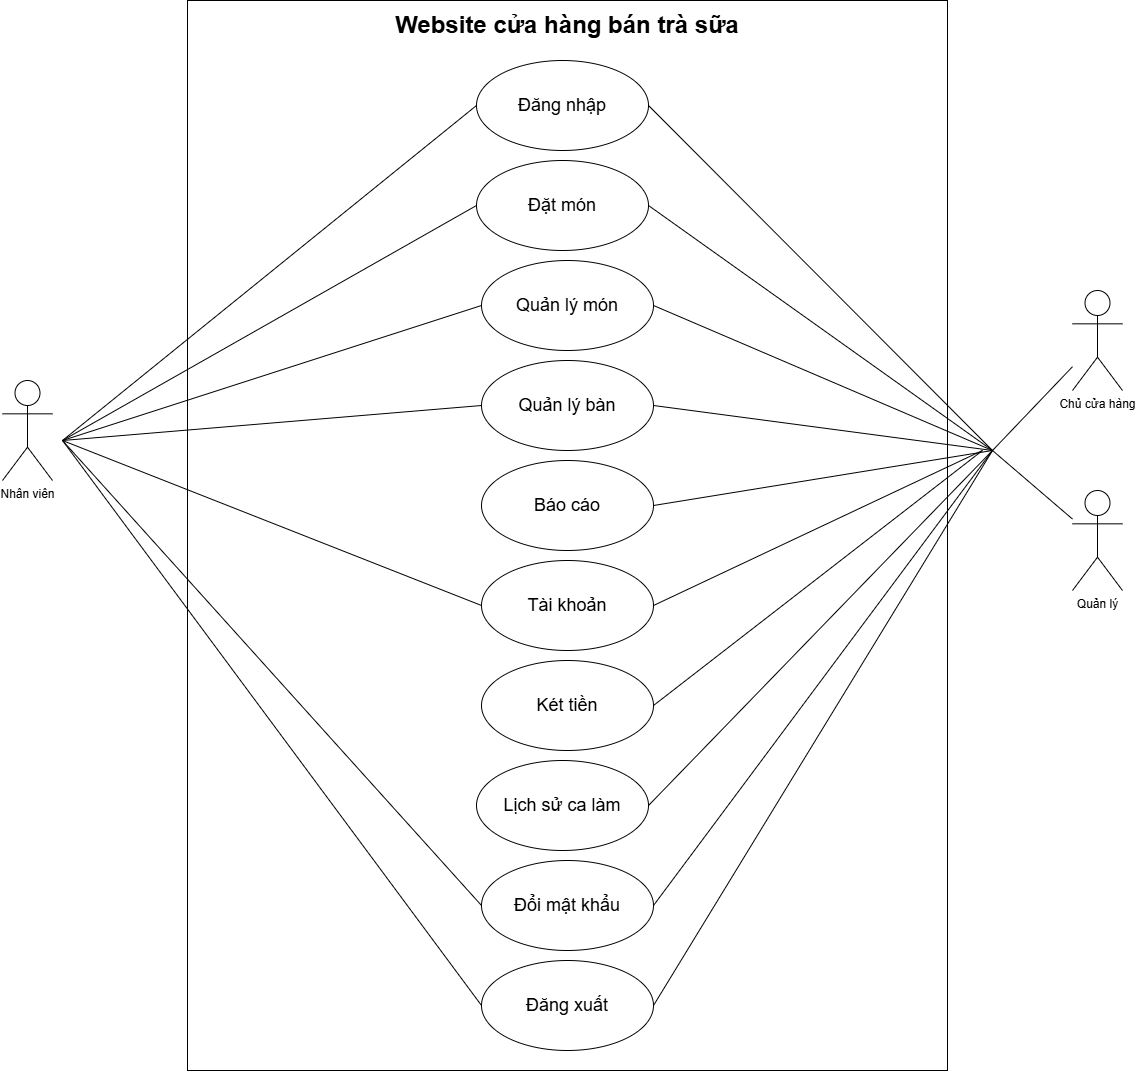

The diagram above was exported from draw.io. Its source (the exported page's mxGraphModel, read from the mxfile embedded in the PNG):
<mxGraphModel dx="2131" dy="626" grid="1" gridSize="10" guides="1" tooltips="1" connect="1" arrows="1" fold="1" page="1" pageScale="1" pageWidth="850" pageHeight="1100" math="0" shadow="0">
  <root>
    <mxCell id="0" />
    <mxCell id="1" parent="0" />
    <mxCell id="56z3uH3sfaKopXVRGdMW-1" value="" style="rounded=0;whiteSpace=wrap;html=1;" parent="1" vertex="1">
      <mxGeometry x="45" y="120" width="760" height="1070" as="geometry" />
    </mxCell>
    <mxCell id="56z3uH3sfaKopXVRGdMW-2" value="&lt;font style=&quot;font-size: 24px;&quot;&gt;&lt;b style=&quot;&quot;&gt;Website cửa hàng bán trà sữa&lt;/b&gt;&lt;/font&gt;" style="text;html=1;align=center;verticalAlign=middle;whiteSpace=wrap;rounded=0;" parent="1" vertex="1">
      <mxGeometry x="250" y="130" width="350" height="30" as="geometry" />
    </mxCell>
    <mxCell id="56z3uH3sfaKopXVRGdMW-3" value="Nhân viên" style="shape=umlActor;verticalLabelPosition=bottom;verticalAlign=top;html=1;outlineConnect=0;" parent="1" vertex="1">
      <mxGeometry x="-140" y="500" width="50" height="100" as="geometry" />
    </mxCell>
    <mxCell id="56z3uH3sfaKopXVRGdMW-4" value="Chủ cửa hàng" style="shape=umlActor;verticalLabelPosition=bottom;verticalAlign=top;html=1;outlineConnect=0;" parent="1" vertex="1">
      <mxGeometry x="930" y="410" width="50" height="100" as="geometry" />
    </mxCell>
    <mxCell id="56z3uH3sfaKopXVRGdMW-5" value="Quản lý" style="shape=umlActor;verticalLabelPosition=bottom;verticalAlign=top;html=1;outlineConnect=0;" parent="1" vertex="1">
      <mxGeometry x="930" y="610" width="50" height="100" as="geometry" />
    </mxCell>
    <mxCell id="56z3uH3sfaKopXVRGdMW-7" value="&lt;span style=&quot;font-size: 18px;&quot;&gt;Quản lý món&lt;/span&gt;" style="ellipse;whiteSpace=wrap;html=1;" parent="1" vertex="1">
      <mxGeometry x="339" y="380" width="172" height="90" as="geometry" />
    </mxCell>
    <mxCell id="56z3uH3sfaKopXVRGdMW-17" value="" style="endArrow=none;html=1;rounded=0;entryX=0;entryY=0.5;entryDx=0;entryDy=0;" parent="1" target="5YfF_jtujaZAapHBgMh_-1" edge="1">
      <mxGeometry width="50" height="50" relative="1" as="geometry">
        <mxPoint x="-80" y="560" as="sourcePoint" />
        <mxPoint x="360" y="220" as="targetPoint" />
      </mxGeometry>
    </mxCell>
    <mxCell id="56z3uH3sfaKopXVRGdMW-18" value="" style="endArrow=none;html=1;rounded=0;entryX=0;entryY=0.5;entryDx=0;entryDy=0;" parent="1" target="5YfF_jtujaZAapHBgMh_-2" edge="1">
      <mxGeometry width="50" height="50" relative="1" as="geometry">
        <mxPoint x="-80" y="560" as="sourcePoint" />
        <mxPoint x="360" y="310" as="targetPoint" />
      </mxGeometry>
    </mxCell>
    <mxCell id="56z3uH3sfaKopXVRGdMW-19" value="" style="endArrow=none;html=1;rounded=0;entryX=0;entryY=0.5;entryDx=0;entryDy=0;" parent="1" target="56z3uH3sfaKopXVRGdMW-7" edge="1">
      <mxGeometry width="50" height="50" relative="1" as="geometry">
        <mxPoint x="-80" y="560" as="sourcePoint" />
        <mxPoint x="620" y="540" as="targetPoint" />
      </mxGeometry>
    </mxCell>
    <mxCell id="56z3uH3sfaKopXVRGdMW-20" value="" style="endArrow=none;html=1;rounded=0;entryX=0;entryY=0.5;entryDx=0;entryDy=0;" parent="1" target="5YfF_jtujaZAapHBgMh_-3" edge="1">
      <mxGeometry width="50" height="50" relative="1" as="geometry">
        <mxPoint x="-80" y="560" as="sourcePoint" />
        <mxPoint x="420" y="520" as="targetPoint" />
      </mxGeometry>
    </mxCell>
    <mxCell id="56z3uH3sfaKopXVRGdMW-21" value="" style="endArrow=none;html=1;rounded=0;entryX=0;entryY=0.5;entryDx=0;entryDy=0;" parent="1" target="5YfF_jtujaZAapHBgMh_-5" edge="1">
      <mxGeometry width="50" height="50" relative="1" as="geometry">
        <mxPoint x="-80" y="560" as="sourcePoint" />
        <mxPoint x="250" y="750" as="targetPoint" />
      </mxGeometry>
    </mxCell>
    <mxCell id="56z3uH3sfaKopXVRGdMW-22" value="" style="endArrow=none;html=1;rounded=0;entryX=0;entryY=0.5;entryDx=0;entryDy=0;" parent="1" target="5YfF_jtujaZAapHBgMh_-8" edge="1">
      <mxGeometry width="50" height="50" relative="1" as="geometry">
        <mxPoint x="-80" y="560" as="sourcePoint" />
        <mxPoint x="365" y="1060" as="targetPoint" />
      </mxGeometry>
    </mxCell>
    <mxCell id="56z3uH3sfaKopXVRGdMW-23" value="" style="endArrow=none;html=1;rounded=0;entryX=0;entryY=0.5;entryDx=0;entryDy=0;" parent="1" target="5YfF_jtujaZAapHBgMh_-9" edge="1">
      <mxGeometry width="50" height="50" relative="1" as="geometry">
        <mxPoint x="-80" y="560" as="sourcePoint" />
        <mxPoint x="370" y="1140" as="targetPoint" />
      </mxGeometry>
    </mxCell>
    <mxCell id="56z3uH3sfaKopXVRGdMW-24" value="" style="endArrow=none;html=1;rounded=0;" parent="1" target="56z3uH3sfaKopXVRGdMW-4" edge="1">
      <mxGeometry width="50" height="50" relative="1" as="geometry">
        <mxPoint x="850" y="570" as="sourcePoint" />
        <mxPoint x="650" y="610" as="targetPoint" />
      </mxGeometry>
    </mxCell>
    <mxCell id="56z3uH3sfaKopXVRGdMW-25" value="" style="endArrow=none;html=1;rounded=0;" parent="1" target="56z3uH3sfaKopXVRGdMW-5" edge="1">
      <mxGeometry width="50" height="50" relative="1" as="geometry">
        <mxPoint x="850" y="570" as="sourcePoint" />
        <mxPoint x="1270" y="790" as="targetPoint" />
      </mxGeometry>
    </mxCell>
    <mxCell id="56z3uH3sfaKopXVRGdMW-26" value="" style="endArrow=none;html=1;rounded=0;exitX=1;exitY=0.5;exitDx=0;exitDy=0;" parent="1" source="5YfF_jtujaZAapHBgMh_-1" edge="1">
      <mxGeometry width="50" height="50" relative="1" as="geometry">
        <mxPoint x="480" y="220" as="sourcePoint" />
        <mxPoint x="850" y="570" as="targetPoint" />
      </mxGeometry>
    </mxCell>
    <mxCell id="56z3uH3sfaKopXVRGdMW-27" value="" style="endArrow=none;html=1;rounded=0;exitX=1;exitY=0.5;exitDx=0;exitDy=0;" parent="1" source="5YfF_jtujaZAapHBgMh_-2" edge="1">
      <mxGeometry width="50" height="50" relative="1" as="geometry">
        <mxPoint x="480" y="310" as="sourcePoint" />
        <mxPoint x="850" y="570" as="targetPoint" />
      </mxGeometry>
    </mxCell>
    <mxCell id="56z3uH3sfaKopXVRGdMW-28" value="" style="endArrow=none;html=1;rounded=0;exitX=1;exitY=0.5;exitDx=0;exitDy=0;" parent="1" source="56z3uH3sfaKopXVRGdMW-7" edge="1">
      <mxGeometry width="50" height="50" relative="1" as="geometry">
        <mxPoint x="1090" y="1110" as="sourcePoint" />
        <mxPoint x="850" y="570" as="targetPoint" />
      </mxGeometry>
    </mxCell>
    <mxCell id="56z3uH3sfaKopXVRGdMW-29" value="" style="endArrow=none;html=1;rounded=0;exitX=1;exitY=0.5;exitDx=0;exitDy=0;" parent="1" source="5YfF_jtujaZAapHBgMh_-3" edge="1">
      <mxGeometry width="50" height="50" relative="1" as="geometry">
        <mxPoint x="540" y="520" as="sourcePoint" />
        <mxPoint x="850" y="570" as="targetPoint" />
      </mxGeometry>
    </mxCell>
    <mxCell id="56z3uH3sfaKopXVRGdMW-30" value="" style="endArrow=none;html=1;rounded=0;entryX=1;entryY=0.5;entryDx=0;entryDy=0;" parent="1" target="5YfF_jtujaZAapHBgMh_-4" edge="1">
      <mxGeometry width="50" height="50" relative="1" as="geometry">
        <mxPoint x="850" y="570" as="sourcePoint" />
        <mxPoint x="485" y="620" as="targetPoint" />
      </mxGeometry>
    </mxCell>
    <mxCell id="56z3uH3sfaKopXVRGdMW-31" value="" style="endArrow=none;html=1;rounded=0;exitX=1;exitY=0.5;exitDx=0;exitDy=0;" parent="1" source="5YfF_jtujaZAapHBgMh_-5" edge="1">
      <mxGeometry width="50" height="50" relative="1" as="geometry">
        <mxPoint x="370" y="750" as="sourcePoint" />
        <mxPoint x="840" y="570" as="targetPoint" />
      </mxGeometry>
    </mxCell>
    <mxCell id="56z3uH3sfaKopXVRGdMW-32" value="" style="endArrow=none;html=1;rounded=0;exitX=1;exitY=0.5;exitDx=0;exitDy=0;" parent="1" source="5YfF_jtujaZAapHBgMh_-6" edge="1">
      <mxGeometry width="50" height="50" relative="1" as="geometry">
        <mxPoint x="485" y="820" as="sourcePoint" />
        <mxPoint x="840" y="570" as="targetPoint" />
      </mxGeometry>
    </mxCell>
    <mxCell id="56z3uH3sfaKopXVRGdMW-33" value="" style="endArrow=none;html=1;rounded=0;exitX=1;exitY=0.5;exitDx=0;exitDy=0;" parent="1" source="5YfF_jtujaZAapHBgMh_-7" edge="1">
      <mxGeometry width="50" height="50" relative="1" as="geometry">
        <mxPoint x="470" y="1010" as="sourcePoint" />
        <mxPoint x="850" y="570" as="targetPoint" />
      </mxGeometry>
    </mxCell>
    <mxCell id="56z3uH3sfaKopXVRGdMW-34" value="" style="endArrow=none;html=1;rounded=0;exitX=1;exitY=0.5;exitDx=0;exitDy=0;" parent="1" source="5YfF_jtujaZAapHBgMh_-8" edge="1">
      <mxGeometry width="50" height="50" relative="1" as="geometry">
        <mxPoint x="485" y="1060" as="sourcePoint" />
        <mxPoint x="850" y="570" as="targetPoint" />
      </mxGeometry>
    </mxCell>
    <mxCell id="56z3uH3sfaKopXVRGdMW-35" value="" style="endArrow=none;html=1;rounded=0;exitX=1;exitY=0.5;exitDx=0;exitDy=0;" parent="1" source="5YfF_jtujaZAapHBgMh_-9" edge="1">
      <mxGeometry width="50" height="50" relative="1" as="geometry">
        <mxPoint x="490" y="1140" as="sourcePoint" />
        <mxPoint x="850" y="570" as="targetPoint" />
      </mxGeometry>
    </mxCell>
    <mxCell id="5YfF_jtujaZAapHBgMh_-1" value="&lt;span style=&quot;font-size: 18px;&quot;&gt;Đăng nhập&lt;/span&gt;" style="ellipse;whiteSpace=wrap;html=1;" parent="1" vertex="1">
      <mxGeometry x="334" y="180" width="172" height="90" as="geometry" />
    </mxCell>
    <mxCell id="5YfF_jtujaZAapHBgMh_-2" value="&lt;span style=&quot;font-size: 18px;&quot;&gt;Đặt món&lt;/span&gt;" style="ellipse;whiteSpace=wrap;html=1;" parent="1" vertex="1">
      <mxGeometry x="334" y="280" width="172" height="90" as="geometry" />
    </mxCell>
    <mxCell id="5YfF_jtujaZAapHBgMh_-3" value="&lt;span style=&quot;font-size: 18px;&quot;&gt;Quản lý bàn&lt;/span&gt;" style="ellipse;whiteSpace=wrap;html=1;" parent="1" vertex="1">
      <mxGeometry x="339" y="480" width="172" height="90" as="geometry" />
    </mxCell>
    <mxCell id="5YfF_jtujaZAapHBgMh_-4" value="&lt;span style=&quot;font-size: 18px;&quot;&gt;Báo cáo&lt;/span&gt;" style="ellipse;whiteSpace=wrap;html=1;" parent="1" vertex="1">
      <mxGeometry x="339" y="580" width="172" height="90" as="geometry" />
    </mxCell>
    <mxCell id="5YfF_jtujaZAapHBgMh_-5" value="&lt;span style=&quot;font-size: 18px;&quot;&gt;Tài khoản&lt;/span&gt;" style="ellipse;whiteSpace=wrap;html=1;" parent="1" vertex="1">
      <mxGeometry x="339" y="680" width="172" height="90" as="geometry" />
    </mxCell>
    <mxCell id="5YfF_jtujaZAapHBgMh_-6" value="&lt;span style=&quot;font-size: 18px;&quot;&gt;Két tiền&lt;/span&gt;" style="ellipse;whiteSpace=wrap;html=1;" parent="1" vertex="1">
      <mxGeometry x="339" y="780" width="172" height="90" as="geometry" />
    </mxCell>
    <mxCell id="5YfF_jtujaZAapHBgMh_-7" value="&lt;span style=&quot;font-size: 18px;&quot;&gt;Lịch sử ca làm&lt;/span&gt;" style="ellipse;whiteSpace=wrap;html=1;" parent="1" vertex="1">
      <mxGeometry x="334" y="880" width="172" height="90" as="geometry" />
    </mxCell>
    <mxCell id="5YfF_jtujaZAapHBgMh_-8" value="&lt;span style=&quot;font-size: 18px;&quot;&gt;Đổi mật khẩu&lt;/span&gt;" style="ellipse;whiteSpace=wrap;html=1;" parent="1" vertex="1">
      <mxGeometry x="339" y="980" width="172" height="90" as="geometry" />
    </mxCell>
    <mxCell id="5YfF_jtujaZAapHBgMh_-9" value="&lt;span style=&quot;font-size: 18px;&quot;&gt;Đăng xuất&lt;/span&gt;" style="ellipse;whiteSpace=wrap;html=1;" parent="1" vertex="1">
      <mxGeometry x="339" y="1080" width="172" height="90" as="geometry" />
    </mxCell>
  </root>
</mxGraphModel>